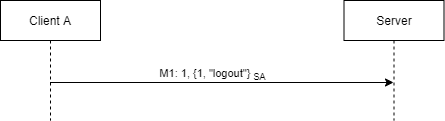

The diagram above was exported from draw.io. Its source (the exported page's mxGraphModel, read from the mxfile embedded in the PNG):
<mxGraphModel dx="868" dy="460" grid="1" gridSize="10" guides="1" tooltips="1" connect="1" arrows="1" fold="1" page="1" pageScale="1" pageWidth="827" pageHeight="1169" math="0" shadow="0">
  <root>
    <mxCell id="0" />
    <mxCell id="1" parent="0" />
    <mxCell id="FarxpKgZHKkkfBqwm3aO-5" value="Client A" style="shape=umlLifeline;perimeter=lifelinePerimeter;whiteSpace=wrap;html=1;container=1;collapsible=0;recursiveResize=0;outlineConnect=0;" parent="1" vertex="1">
      <mxGeometry x="20" y="30" width="100" height="120" as="geometry" />
    </mxCell>
    <mxCell id="FarxpKgZHKkkfBqwm3aO-7" value="Server" style="shape=umlLifeline;perimeter=lifelinePerimeter;whiteSpace=wrap;html=1;container=1;collapsible=0;recursiveResize=0;outlineConnect=0;" parent="1" vertex="1">
      <mxGeometry x="363.5" y="30" width="100" height="120" as="geometry" />
    </mxCell>
    <mxCell id="ew0XSLaMeLpF_alBr4-t-2" value="" style="endArrow=classic;html=1;" parent="1" edge="1">
      <mxGeometry width="50" height="50" relative="1" as="geometry">
        <mxPoint x="69.5" y="112" as="sourcePoint" />
        <mxPoint x="413" y="112" as="targetPoint" />
      </mxGeometry>
    </mxCell>
    <mxCell id="ew0XSLaMeLpF_alBr4-t-9" value="M1: 1, {1, &quot;logout&quot;} &lt;sub&gt;SA&lt;/sub&gt;" style="edgeLabel;html=1;align=center;verticalAlign=middle;resizable=0;points=[];" parent="ew0XSLaMeLpF_alBr4-t-2" vertex="1" connectable="0">
      <mxGeometry x="-0.0597" y="-1" relative="1" as="geometry">
        <mxPoint x="1" y="-10" as="offset" />
      </mxGeometry>
    </mxCell>
  </root>
</mxGraphModel>